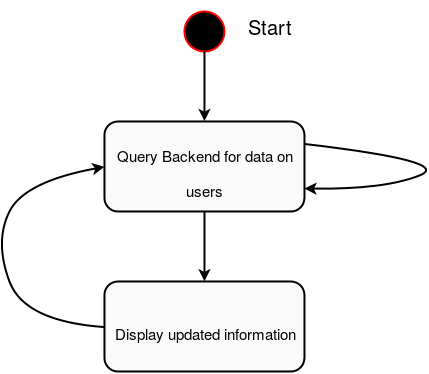

The diagram above was exported from draw.io. Its source (the exported page's mxGraphModel, read from the mxfile embedded in the PNG):
<mxGraphModel dx="587" dy="869" grid="1" gridSize="10" guides="1" tooltips="1" connect="1" arrows="1" fold="1" page="0" pageScale="1.5" pageWidth="826" pageHeight="1169" background="none" math="0">
  <root>
    <mxCell id="0" />
    <mxCell id="1" parent="0" />
    <mxCell id="2" value="" style="ellipse;whiteSpace=wrap;html=1;rounded=0;shadow=0;glass=0;strokeColor=#FF0000;strokeWidth=2;gradientColor=none;fontFamily=Helvetica;fontSize=29;fillColor=#000000;" vertex="1" parent="1">
      <mxGeometry x="440" y="1160" width="40" height="40" as="geometry" />
    </mxCell>
    <mxCell id="3" value="&lt;font style=&quot;font-size: 20px&quot;&gt;Start&lt;/font&gt;" style="text;html=1;strokeColor=none;fillColor=none;align=center;verticalAlign=middle;whiteSpace=wrap;overflow=hidden;rounded=0;shadow=0;glass=0;fontFamily=Helvetica;fontSize=29;" vertex="1" parent="1">
      <mxGeometry x="490" y="1150" width="70" height="40" as="geometry" />
    </mxCell>
    <mxCell id="4" value="&lt;font style=&quot;font-size: 15px&quot;&gt;Query Backend for data on users&lt;br&gt;&lt;/font&gt;" style="rounded=1;whiteSpace=wrap;html=1;shadow=0;glass=0;strokeColor=#000000;strokeWidth=2;fillColor=#FAFAFA;gradientColor=none;fontFamily=Helvetica;fontSize=29;" vertex="1" parent="1">
      <mxGeometry x="360" y="1270" width="200" height="90" as="geometry" />
    </mxCell>
    <mxCell id="5" value="" style="endArrow=classic;html=1;strokeWidth=2;fontFamily=Helvetica;fontSize=29;exitX=0.5;exitY=1;entryX=0.5;entryY=0;" edge="1" source="2" target="4" parent="1">
      <mxGeometry x="459.9879518072289" y="1199.674698795181" width="50" height="50" as="geometry">
        <mxPoint x="470" y="1270" as="sourcePoint" />
        <mxPoint x="520" y="1220" as="targetPoint" />
      </mxGeometry>
    </mxCell>
    <mxCell id="6" value="&lt;font style=&quot;font-size: 15px&quot;&gt;Display updated information&lt;br&gt;&lt;/font&gt;" style="rounded=1;whiteSpace=wrap;html=1;shadow=0;glass=0;strokeColor=#000000;strokeWidth=2;fillColor=#FAFAFA;gradientColor=none;fontFamily=Helvetica;fontSize=29;" vertex="1" parent="1">
      <mxGeometry x="360" y="1430" width="200" height="90" as="geometry" />
    </mxCell>
    <mxCell id="7" value="" style="endArrow=classic;html=1;strokeWidth=2;fontFamily=Helvetica;fontSize=29;exitX=0.5;exitY=1;entryX=0.5;entryY=0;" edge="1" source="4" target="6" parent="1">
      <mxGeometry x="459.9879518072289" y="1359.9156626506024" width="50" height="50" as="geometry">
        <mxPoint x="470" y="1210" as="sourcePoint" />
        <mxPoint x="470" y="1280" as="targetPoint" />
      </mxGeometry>
    </mxCell>
    <mxCell id="8" value="" style="endArrow=classic;html=1;strokeWidth=2;fontFamily=Helvetica;fontSize=29;exitX=0;exitY=0.5;entryX=0;entryY=0.5;shadow=0;curved=1;" edge="1" source="6" target="4" parent="1">
      <mxGeometry x="250" y="1315.3373493975905" width="50" height="50" as="geometry">
        <mxPoint x="260" y="1490" as="sourcePoint" />
        <mxPoint x="310" y="1440" as="targetPoint" />
        <Array as="points">
          <mxPoint x="280" y="1470" />
          <mxPoint x="250" y="1390" />
          <mxPoint x="280" y="1330" />
        </Array>
      </mxGeometry>
    </mxCell>
    <mxCell id="9" value="" style="endArrow=classic;html=1;shadow=0;strokeWidth=2;fontFamily=Helvetica;fontSize=29;exitX=1;exitY=0.25;curved=1;entryX=1;entryY=0.75;" edge="1" source="4" target="4" parent="1">
      <mxGeometry x="559.9879518072289" y="1292.4457831325303" width="50" height="50" as="geometry">
        <mxPoint x="600" y="1320" as="sourcePoint" />
        <mxPoint x="660" y="1330" as="targetPoint" />
        <Array as="points">
          <mxPoint x="710" y="1310" />
          <mxPoint x="640" y="1338" />
        </Array>
      </mxGeometry>
    </mxCell>
  </root>
</mxGraphModel>